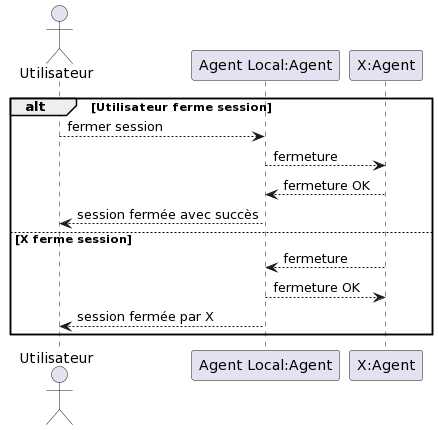

The diagram above was rendered by PlantUML. Its source (embedded in the PNG):
@startuml
actor Utilisateur as U 
participant "Agent Local:Agent" as A 
participant "X:Agent" as X 

alt Utilisateur ferme session 
U --> A : fermer session
A --> X : fermeture 
X --> A : fermeture OK 
A --> U : session fermée avec succès 
else X ferme session 
X --> A : fermeture 
A --> X : fermeture OK 
A --> U : session fermée par X 
end
@enduml